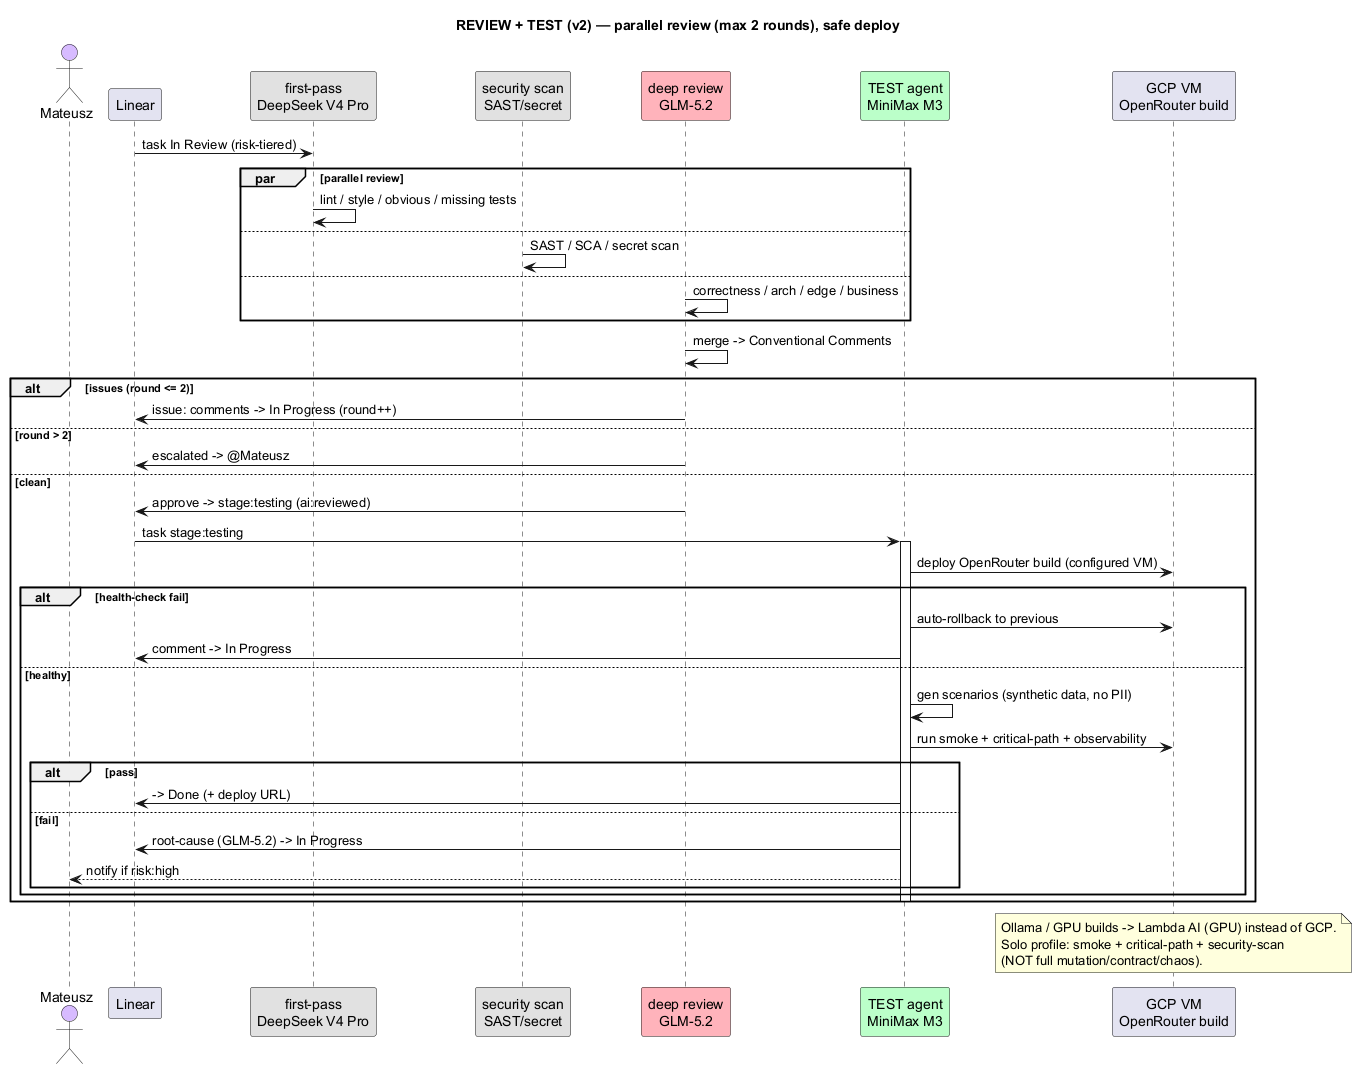

The diagram above was rendered by PlantUML. Its source (embedded in the PNG):
@startuml
title REVIEW + TEST (v2) — parallel review (max 2 rounds), safe deploy

skinparam defaultFontName Helvetica

actor "Mateusz" as M #D7BAFF
participant "Linear" as L
participant "first-pass\nDeepSeek V4 Pro" as FP #E0E0E0
participant "security scan\nSAST/secret" as SEC #E0E0E0
participant "deep review\nGLM-5.2" as DR #FFB3BA
participant "TEST agent\nMiniMax M3" as T #BAFFC9
participant "GCP VM\nOpenRouter build" as GCP

L -> FP : task In Review (risk-tiered)
par parallel review
  FP -> FP : lint / style / obvious / missing tests
else
  SEC -> SEC : SAST / SCA / secret scan
else
  DR -> DR : correctness / arch / edge / business
end
DR -> DR : merge -> Conventional Comments

alt issues (round <= 2)
  DR -> L : issue: comments -> In Progress (round++)
else round > 2
  DR -> L : escalated -> @Mateusz
else clean
  DR -> L : approve -> stage:testing (ai:reviewed)
  L -> T : task stage:testing
  activate T
  T -> GCP : deploy OpenRouter build (configured VM)
  alt health-check fail
    T -> GCP : auto-rollback to previous
    T -> L : comment -> In Progress
  else healthy
    T -> T : gen scenarios (synthetic data, no PII)
    T -> GCP : run smoke + critical-path + observability
    alt pass
      T -> L : -> Done (+ deploy URL)
    else fail
      T -> L : root-cause (GLM-5.2) -> In Progress
      T --> M : notify if risk:high
    end
  end
  deactivate T
end

note over GCP
  Ollama / GPU builds -> Lambda AI (GPU) instead of GCP.
  Solo profile: smoke + critical-path + security-scan
  (NOT full mutation/contract/chaos).
end note
@enduml